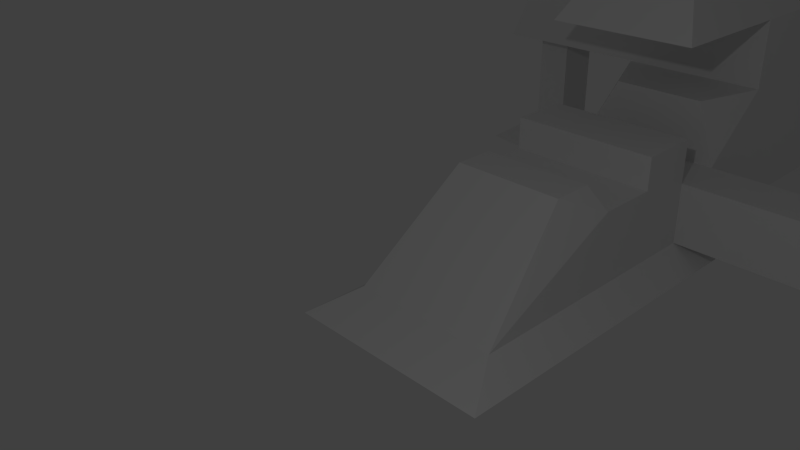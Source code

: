# Source: gltron.blend  (saved by Blender 2.74.0; exported with 4.5.12 LTS)
import bpy
from mathutils import Matrix  # noqa: F401  (used for matrix-valued properties, if any)

bpy.ops.wm.read_factory_settings(use_empty=True)
scene = bpy.context.scene
scene.name = 'Scene'

# ---- collections
col_collection_1 = bpy.data.collections.new('Collection 1'); scene.collection.children.link(col_collection_1)

# ---- materials (node trees are filled in below, after node groups)
mat_material = bpy.data.materials.new('Material')
mat_material.alpha_threshold = 0.0
mat_material.use_transparent_shadow = False
mat_material.roughness = 0.5
mat_material.line_color = (0.0, 0.0, 0.0, 1.0)

# ---- material node trees

# ---- world
world_world = bpy.data.worlds.new('World'); scene.world = world_world
world_world.color = (0.05088, 0.05088, 0.05088)
world_world.use_sun_shadow = False
world_world.sun_shadow_jitter_overblur = 0.0
world_world.cycles.sampling_method = 'MANUAL'
world_world.cycles.sample_map_resolution = 256

# ---- cameras
cam_camera = bpy.data.cameras.new('Camera')
cam_camera.clip_end = 100.0
cam_camera.lens = 35.0
cam_camera.sensor_width = 32.0
cam_camera.sensor_height = 18.0
cam_camera.ortho_scale = 7.314
cam_camera.dof.focus_distance = 0.0
cam_camera.dof.aperture_fstop = 128.0

# ---- lights
light_lamp = bpy.data.lights.new('Lamp', 'POINT')
light_lamp.transmission_factor = 0.0
light_lamp.cutoff_distance = 30.0
light_lamp.energy = 100.0
light_lamp.shadow_buffer_clip_start = 1.001
light_lamp.shadow_soft_size = 0.1
light_lamp.shadow_maximum_resolution = 0.006
light_lamp.use_absolute_resolution = True
light_lamp.cycles.use_multiple_importance_sampling = False

# ---- meshes
me_cube = bpy.data.meshes.new('Cube')
me_cube.from_pydata([(1.0, 1.0, -1.0), (1.0, -1.0, -1.0), (-1.0, -1.0, -1.0), (-1.0, 1.0, -1.0), (0.7493, 0.9103, 0.2861), (0.7493, 0.3743, 0.2861), (-0.7493, 0.3743, 0.2861), (-0.7493, 0.9103, 0.2861), (1.0, 1.82, -1.0), (-1.0, 1.82, -1.0), (1.0, 1.82, 0.44), (-1.0, 1.82, 0.44), (1.0, 2.637, -1.0), (-1.0, 2.637, -1.0), (1.0, 2.637, 0.44), (-1.0, 2.637, 0.44), (-1.0, 1.82, 0.0), (-1.0, 1.0, 0.0), (1.0, 1.0, 0.0), (1.0, 1.82, 0.0), (1.0, 3.373, -1.0), (-1.0, 3.373, -1.0), (0.7129, 3.373, 0.6962), (-0.5421, 3.373, 0.6962), (1.0, 4.364, -1.0), (-1.0, 4.364, -1.0), (1.0, 4.364, 0.6962), (-1.0, 4.364, 0.6962), (1.0, 5.799, -1.0), (-1.0, 5.799, -1.0), (1.0, 5.799, 0.6962), (-1.0, 5.799, 0.6962), (1.0, 2.637, -0.1519), (1.0, 3.373, -0.1519), (-1.0, 2.637, -0.1519), (-1.0, 3.373, -0.1519), (1.0, 7.395, -1.0), (-1.0, 7.395, -1.0), (1.383, 0.9579, -1.273), (1.383, -1.629, -1.273), (1.0, 4.364, 1.636), (-1.0, 4.364, 1.636), (1.0, 5.799, 1.636), (-1.0, 5.799, 1.636), (0.5507, 4.364, 2.46), (-0.6285, 4.364, 2.46), (0.5507, 5.799, 2.46), (-0.6285, 5.799, 2.46), (1.0, 6.711, 1.636), (-1.0, 6.711, 1.636), (0.5507, 6.711, 2.46), (-0.6285, 6.711, 2.46), (1.0, 2.408, 1.636), (-1.0, 2.408, 1.636), (0.5507, 3.052, 2.46), (-0.6285, 3.052, 2.46), (0.5507, 4.364, 2.673), (-0.6285, 4.364, 2.673), (0.5507, 5.799, 2.673), (-0.6285, 5.799, 2.673), (0.5507, 6.711, 2.673), (-0.6285, 6.711, 2.673), (0.5507, 3.052, 2.673), (-0.6285, 3.052, 2.673), (1.0, 7.395, -0.1519), (1.0, 5.799, 0.2936), (-1.0, 7.395, -0.1519), (-1.0, 5.799, 0.2936), (-1.383, 0.981, -1.273), (-1.383, -1.629, -1.273), (1.383, 1.801, -1.273), (-1.383, 1.811, -1.273), (1.383, 2.556, -1.273), (-1.383, 2.653, -1.273), (1.383, 3.403, -1.273), (-1.383, 3.403, -1.273), (1.383, 4.359, -1.273), (-1.383, 4.181, -1.273), (1.383, 5.778, -1.273), (-1.383, 6.195, -1.273), (1.383, 8.031, -1.273), (-1.383, 8.031, -1.273), (2.912, 2.637, -1.0), (2.912, 2.637, -0.1519), (2.912, 3.373, -1.0), (2.912, 3.373, -0.1519), (3.667, 2.637, -1.0), (3.667, 2.637, -0.1519), (3.667, 3.373, -1.0), (3.667, 3.373, -0.1519), (3.053, 2.775, 0.4863), (3.053, 3.235, 0.4863), (3.526, 2.775, 0.4863), (3.526, 3.235, 0.4863), (2.912, 2.637, -1.272), (2.912, 3.373, -1.272), (3.667, 2.637, -1.272), (3.667, 3.373, -1.272), (-3.282, 5.799, 0.6962), (-3.282, 4.364, 0.6962), (-2.844, 5.799, 1.636), (-2.844, 4.364, 1.636), (-3.727, 6.195, -1.273), (-3.344, 5.799, -1.0), (-3.344, 4.746, -1.0), (-3.727, 4.543, -1.273), (-2.141, 5.799, 0.6962), (-2.141, 4.364, 0.6962), (-2.967, 5.403, 0.6399), (-2.967, 4.761, 0.6399), (-2.457, 5.403, 0.6399), (-2.457, 4.761, 0.6399), (-2.967, 5.403, -1.072), (-2.967, 4.761, -1.072), (-2.457, 5.403, -1.072), (-2.457, 4.761, -1.072)], [], [(3, 9, 71, 68), (4, 7, 6, 5), (0, 18, 4, 5, 1), (1, 5, 6, 2), (2, 6, 7, 17, 3), (16, 17, 18, 19), (11, 10, 14, 15), (3, 17, 16, 9), (8, 19, 18, 0), (37, 36, 80, 81), (33, 35, 34, 32), (9, 16, 11, 15, 34, 13), (10, 19, 8, 12, 32, 14), (0, 1, 39, 38), (10, 11, 16, 19), (4, 18, 17, 7), (23, 22, 26, 27), (33, 32, 83, 85), (21, 13, 34, 35), (28, 24, 76, 78), (26, 30, 42, 40), (21, 35, 23, 27, 25), (22, 33, 20, 24, 26), (29, 37, 81, 79), (66, 64, 36, 37), (25, 27, 31, 67, 29), (26, 24, 28, 65, 30), (21, 25, 77, 75), (14, 32, 34, 15), (22, 23, 35, 33), (30, 65, 67, 31), (66, 67, 65, 64), (67, 66, 37, 29), (9, 13, 73, 71), (40, 42, 46, 44), (27, 41, 101, 99, 107), (30, 31, 43, 42), (27, 26, 40, 41), (55, 54, 62, 63), (43, 41, 45, 47), (43, 47, 51, 49), (45, 41, 53, 55), (48, 49, 51, 50), (46, 42, 48, 50), (45, 55, 63, 57), (42, 43, 49, 48), (53, 52, 54, 55), (40, 44, 54, 52), (54, 44, 56, 62), (41, 40, 52, 53), (57, 56, 58, 59), (59, 58, 60, 61), (56, 57, 63, 62), (46, 50, 60, 58), (51, 47, 59, 61), (50, 51, 61, 60), (44, 46, 58, 56), (47, 45, 57, 59), (64, 65, 28, 36), (38, 39, 69, 68), (38, 68, 71, 70), (70, 71, 73, 72), (72, 73, 75, 74), (74, 75, 77, 76), (76, 77, 79, 78), (78, 79, 81, 80), (13, 21, 75, 73), (2, 3, 68, 69), (12, 8, 70, 72), (24, 20, 74, 76), (36, 28, 78, 80), (1, 2, 69, 39), (79, 77, 105, 102), (8, 0, 38, 70), (20, 12, 72, 74), (83, 87, 92, 90), (12, 20, 84, 82), (20, 33, 85, 84), (32, 12, 82, 83), (87, 86, 88, 89), (84, 88, 97, 95), (84, 85, 89, 88), (83, 82, 86, 87), (91, 90, 92, 93), (89, 85, 91, 93), (87, 89, 93, 92), (85, 83, 90, 91), (94, 95, 97, 96), (86, 82, 94, 96), (88, 86, 96, 97), (82, 84, 95, 94), (98, 99, 101, 100), (43, 31, 106, 98, 100), (41, 43, 100, 101), (31, 27, 107, 106), (104, 103, 102, 105), (25, 29, 103, 104), (77, 25, 104, 105), (29, 79, 102, 103), (106, 107, 111, 110), (110, 111, 115, 114), (107, 99, 109, 111), (98, 106, 110, 108), (99, 98, 108, 109), (112, 114, 115, 113), (111, 109, 113, 115), (108, 110, 114, 112), (109, 108, 112, 113)])
_uv = me_cube.uv_layers.new(name='UVMap')
_uv.uv.foreach_set('vector', [0.5079, 0.1698, 0.5079, 0.2229, 0.4831, 0.2226, 0.4831, 0.1689, 0.907, 0.8533, 0.907, 0.9827, 0.8606, 0.9827, 0.8606, 0.8533, 0.4601, 0.7547, 0.3956, 0.7548, 0.3312, 0.7548, 0.3312, 0.7085, 0.4601, 0.6253, 0.1141, 0.7603, 0.1141, 0.6254, 0.2437, 0.6254, 0.2437, 0.7603, 0.791, 0.8663, 0.6623, 0.7831, 0.6623, 0.7368, 0.7267, 0.7368, 0.791, 0.7369, 0.386, 0.8607, 0.4391, 0.8607, 0.4391, 0.9902, 0.386, 0.9902, 0.6273, 0.8621, 0.6273, 0.9916, 0.5744, 0.9916, 0.5744, 0.8621, 0.791, 0.7369, 0.7267, 0.7368, 0.7267, 0.6837, 0.791, 0.6838, 0.4601, 0.8078, 0.3956, 0.8078, 0.3956, 0.7548, 0.4601, 0.7547, 0.5079, 0.5838, 0.6375, 0.5838, 0.6623, 0.6253, 0.4831, 0.6253, 0.9083, 0.7238, 0.9083, 0.8533, 0.8606, 0.8533, 0.8606, 0.7238, 0.791, 0.6838, 0.7267, 0.6837, 0.6983, 0.6837, 0.6983, 0.6308, 0.7364, 0.6308, 0.791, 0.6309, 0.3673, 0.8078, 0.3956, 0.8078, 0.4601, 0.8078, 0.4601, 0.8607, 0.4054, 0.8607, 0.3673, 0.8607, 0.6375, 0.1698, 0.6375, 0.04038, 0.6623, 0.004883, 0.6623, 0.1674, 0.9633, 0.9885, 0.9633, 0.859, 0.9918, 0.859, 0.9918, 0.9885, 0.9021, 0.1295, 0.9669, 0.1295, 0.9669, 0.2589, 0.9021, 0.2589, 0.9083, 0.6999, 0.9083, 0.6186, 0.9726, 0.6, 0.9726, 0.7295, 0.9083, 0.7238, 0.8606, 0.7238, 0.8606, 0.6, 0.9083, 0.6, 0.791, 0.5832, 0.791, 0.6309, 0.7364, 0.6308, 0.7364, 0.5832, 0.6375, 0.4805, 0.6375, 0.3876, 0.6623, 0.3875, 0.6623, 0.4794, 0.7717, 0.1962, 0.7717, 0.1033, 0.8322, 0.1033, 0.8322, 0.1962, 0.791, 0.5832, 0.7364, 0.5832, 0.6783, 0.5833, 0.6819, 0.519, 0.791, 0.5191, 0.7736, 0.2604, 0.717, 0.2604, 0.6623, 0.2604, 0.6623, 0.1963, 0.7717, 0.1962, 0.5079, 0.4805, 0.5079, 0.5838, 0.4831, 0.6253, 0.4831, 0.5064, 0.9083, 0.9885, 0.9083, 0.859, 0.9633, 0.859, 0.9633, 0.9885, 0.791, 0.5191, 0.6819, 0.519, 0.6819, 0.4261, 0.7078, 0.4261, 0.791, 0.4262, 0.7717, 0.1962, 0.6623, 0.1963, 0.6623, 0.1033, 0.7457, 0.1033, 0.7717, 0.1033, 0.5079, 0.3234, 0.5079, 0.3876, 0.4831, 0.3761, 0.4831, 0.3257, 0.948, 0.4422, 0.9863, 0.4422, 0.9863, 0.5717, 0.948, 0.5717, 0.3312, 0.9716, 0.3312, 0.8904, 0.386, 0.8607, 0.386, 0.9902, 0.8171, 0.6, 0.791, 0.6, 0.791, 0.4706, 0.8171, 0.4706, 0.001953, 0.798, 0.1039, 0.798, 0.1039, 0.9275, 0.001953, 0.9275, 0.7078, 0.4261, 0.7364, 0.3228, 0.791, 0.3229, 0.791, 0.4262, 0.5079, 0.2229, 0.5079, 0.2758, 0.4831, 0.2771, 0.4831, 0.2226, 0.8322, 0.1962, 0.8322, 0.1033, 0.8884, 0.1034, 0.8884, 0.1963, 0.3045, 0.7731, 0.2437, 0.7731, 0.2437, 0.6537, 0.3045, 0.6254, 0.3045, 0.6992, 0.8171, 0.6, 0.8171, 0.4706, 0.878, 0.4706, 0.878, 0.6, 0.3045, 0.7731, 0.3045, 0.9026, 0.2437, 0.9026, 0.2437, 0.7731, 0.8918, 0.4662, 0.8918, 0.5426, 0.878, 0.5426, 0.878, 0.4662, 0.791, 0.8196, 0.791, 0.7267, 0.8469, 0.7265, 0.8469, 0.8194, 0.791, 0.8196, 0.8469, 0.8194, 0.8469, 0.8785, 0.791, 0.8786, 0.8469, 0.7265, 0.791, 0.7267, 0.791, 0.6, 0.8469, 0.6416, 0.9693, 0.004883, 0.9693, 0.1295, 0.9159, 0.1054, 0.9159, 0.02909, 0.8884, 0.1034, 0.8322, 0.1033, 0.8322, 0.04425, 0.8884, 0.04435, 0.8469, 0.7265, 0.8469, 0.6416, 0.8606, 0.6416, 0.8606, 0.7266, 0.9083, 0.859, 0.9083, 0.7295, 0.9674, 0.7295, 0.9674, 0.859, 0.948, 0.4422, 0.948, 0.5717, 0.8918, 0.5426, 0.8918, 0.4662, 0.8322, 0.1962, 0.8884, 0.1963, 0.8884, 0.2812, 0.8322, 0.3228, 0.8884, 0.2812, 0.8884, 0.1963, 0.9021, 0.1963, 0.9021, 0.2812, 0.2409, 0.7603, 0.2409, 0.8898, 0.1141, 0.8898, 0.1141, 0.7603, 0.6508, 0.7772, 0.5744, 0.7772, 0.5744, 0.6843, 0.6508, 0.6843, 0.6508, 0.6843, 0.5744, 0.6843, 0.5744, 0.6253, 0.6508, 0.6253, 0.5744, 0.7772, 0.6508, 0.7772, 0.6508, 0.8621, 0.5744, 0.8621, 0.8884, 0.1034, 0.8884, 0.04435, 0.9021, 0.04434, 0.9021, 0.1034, 0.8469, 0.8785, 0.8469, 0.8194, 0.8606, 0.8195, 0.8606, 0.8785, 0.9159, 0.02909, 0.9159, 0.1054, 0.9021, 0.1054, 0.9021, 0.02909, 0.8884, 0.1963, 0.8884, 0.1034, 0.9021, 0.1034, 0.9021, 0.1963, 0.8469, 0.8194, 0.8469, 0.7265, 0.8606, 0.7266, 0.8606, 0.8195, 0.717, 0.004883, 0.7457, 0.1033, 0.6623, 0.1033, 0.6623, 0.004907, 0.3312, 0.4579, 0.3312, 0.6254, 0.1519, 0.6254, 0.1519, 0.4564, 0.3312, 0.4579, 0.1519, 0.4564, 0.1519, 0.4027, 0.3312, 0.4033, 0.3312, 0.4033, 0.1519, 0.4027, 0.1519, 0.3482, 0.3312, 0.3544, 0.3312, 0.3544, 0.1519, 0.3482, 0.1519, 0.2996, 0.3312, 0.2996, 0.3312, 0.2996, 0.1519, 0.2996, 0.1519, 0.2492, 0.3312, 0.2377, 0.3312, 0.2377, 0.1519, 0.2492, 0.1519, 0.1189, 0.3312, 0.1458, 0.3312, 0.1458, 0.1519, 0.1189, 0.1519, 0.004883, 0.3312, 0.004883, 0.5079, 0.2758, 0.5079, 0.3234, 0.4831, 0.3257, 0.4831, 0.2771, 0.5079, 0.04038, 0.5079, 0.1698, 0.4831, 0.1689, 0.4831, 0.004883, 0.6375, 0.2758, 0.6375, 0.2229, 0.6623, 0.222, 0.6623, 0.2709, 0.6375, 0.3876, 0.6375, 0.3234, 0.6623, 0.3257, 0.6623, 0.3875, 0.6375, 0.5838, 0.6375, 0.4805, 0.6623, 0.4794, 0.6623, 0.6253, 0.6375, 0.04038, 0.5079, 0.04038, 0.4831, 0.004883, 0.6623, 0.004883, 0.1519, 0.1189, 0.1519, 0.2492, 0.003906, 0.2277, 0.003906, 0.1208, 0.6375, 0.2229, 0.6375, 0.1698, 0.6623, 0.1674, 0.6623, 0.222, 0.6375, 0.3234, 0.6375, 0.2758, 0.6623, 0.2709, 0.6623, 0.3257, 0.5325, 0.6742, 0.5325, 0.6253, 0.5744, 0.6344, 0.5744, 0.665, 0.7739, 0.9901, 0.7262, 0.9901, 0.7262, 0.8663, 0.7739, 0.8663, 0.01762, 0.6254, 0.07258, 0.6254, 0.07258, 0.7491, 0.01762, 0.7491, 0.5325, 0.7979, 0.4777, 0.7979, 0.4777, 0.6742, 0.5325, 0.6742, 0.791, 0.9507, 0.791, 0.8961, 0.8387, 0.8961, 0.8387, 0.9507, 0.01762, 0.7491, 0.01762, 0.798, 0.001953, 0.798, 0.001953, 0.7491, 0.01762, 0.7491, 0.07258, 0.7491, 0.07258, 0.798, 0.01762, 0.798, 0.5325, 0.6742, 0.4777, 0.6742, 0.4777, 0.6253, 0.5325, 0.6253, 0.2768, 0.9026, 0.3066, 0.9026, 0.3066, 0.9331, 0.2768, 0.9331, 0.07258, 0.798, 0.07258, 0.7491, 0.1141, 0.7583, 0.1141, 0.7888, 0.791, 0.9507, 0.8387, 0.9507, 0.8297, 0.9928, 0.7999, 0.9927, 0.2394, 0.8898, 0.2394, 0.9374, 0.1973, 0.9285, 0.1973, 0.8987, 0.9021, 0.2589, 0.9498, 0.2589, 0.9498, 0.3079, 0.9021, 0.3079, 0.4777, 0.6253, 0.4777, 0.6742, 0.4601, 0.6742, 0.4601, 0.6253, 0.8387, 0.8961, 0.791, 0.8961, 0.791, 0.8786, 0.8387, 0.8786, 0.5706, 0.7979, 0.5706, 0.8456, 0.5531, 0.8456, 0.5531, 0.7979, 0.7262, 0.8663, 0.7262, 0.9592, 0.6623, 0.9594, 0.6623, 0.8665, 0.878, 0.4706, 0.8171, 0.4706, 0.8171, 0.3967, 0.8171, 0.3228, 0.878, 0.3512, 0.878, 0.3228, 0.971, 0.3228, 0.971, 0.4422, 0.878, 0.4422, 0.4601, 0.7979, 0.5531, 0.7979, 0.5531, 0.8718, 0.4601, 0.8718, 0.3559, 0.4123, 0.3559, 0.4805, 0.3312, 0.5064, 0.3312, 0.3995, 0.5079, 0.3876, 0.5079, 0.4805, 0.3559, 0.4805, 0.3559, 0.4123, 0.3233, 0.7771, 0.3046, 0.8017, 0.3045, 0.6499, 0.3233, 0.6254, 0.5079, 0.4805, 0.4831, 0.5064, 0.3312, 0.5064, 0.3559, 0.4805, 0.4601, 0.8718, 0.5531, 0.8718, 0.5274, 0.8922, 0.4858, 0.8922, 0.1557, 0.9953, 0.1141, 0.9953, 0.1141, 0.8898, 0.1557, 0.8898, 0.5531, 0.8718, 0.5531, 0.9457, 0.5274, 0.9253, 0.5274, 0.8922, 0.4601, 0.9457, 0.4601, 0.8718, 0.4858, 0.8922, 0.4858, 0.9253, 0.5531, 0.9457, 0.4601, 0.9457, 0.4858, 0.9253, 0.5274, 0.9253, 0.2437, 0.9026, 0.2768, 0.9026, 0.2768, 0.9441, 0.2437, 0.9441, 0.9669, 0.1295, 0.9922, 0.1295, 0.9922, 0.24, 0.9669, 0.24, 0.6273, 0.8621, 0.6604, 0.8621, 0.6604, 0.9729, 0.6273, 0.9729, 0.1557, 0.8898, 0.1973, 0.8898, 0.1973, 0.9951, 0.1557, 0.9952])
me_cube.materials.append(mat_material)
me_cube.use_remesh_preserve_volume = False
me_cube.use_remesh_preserve_attributes = False
me_cube.use_mirror_vertex_groups = False
me_cube.update()

# ---- objects
ob_cube = bpy.data.objects.new('Cube', me_cube)
ob_lamp = bpy.data.objects.new('Lamp', light_lamp)
ob_camera = bpy.data.objects.new('Camera', cam_camera)

# ---- transforms, parenting, visibility, modifiers, constraints
ob_cube.location = (0.0, -3.412, 0.9805)
ob_cube.lock_rotations_4d = False
ob_cube.empty_display_type = 'ARROWS'
ob_cube.lineart.crease_threshold = 0.0
ob_lamp.location = (3.765, -8.687, 5.904)
ob_lamp.rotation_euler = (0.6503, 0.05522, 1.866)
ob_lamp.lock_rotations_4d = False
ob_lamp.empty_display_type = 'ARROWS'
ob_lamp.color = (0.0, 0.0, 0.0, 0.0)
ob_lamp.lineart.crease_threshold = 0.0
ob_camera.location = (5.982, -10.32, 5.344)
ob_camera.rotation_euler = (1.109, 0.01082, 0.8149)
ob_camera.lock_rotations_4d = False
ob_camera.empty_display_type = 'ARROWS'
ob_camera.color = (0.0, 0.0, 0.0, 0.0)
ob_camera.display_type = 'WIRE'
ob_camera.lineart.crease_threshold = 0.0

# ---- collection membership
col_collection_1.objects.link(ob_cube)
col_collection_1.objects.link(ob_lamp)
col_collection_1.objects.link(ob_camera)

# ---- scene / render settings (as saved in the file)
scene.camera = ob_camera
scene.frame_start = 1; scene.frame_end = 250; scene.frame_set(1)
scene.render.engine = 'BLENDER_EEVEE_NEXT'
scene.render.resolution_percentage = 50
scene.render.dither_intensity = 0.0
scene.cycles.use_denoising = False
scene.cycles.samples = 10
scene.cycles.sampling_pattern = 'TABULATED_SOBOL'
scene.cycles.light_sampling_threshold = 0.0
scene.cycles.use_adaptive_sampling = False
scene.cycles.use_light_tree = False
scene.cycles.blur_glossy = 0.0
scene.cycles.pixel_filter_type = 'GAUSSIAN'
scene.cycles.sample_clamp_indirect = 0.0
scene.view_settings.view_transform = 'Standard'
bpy.context.view_layer.update()
